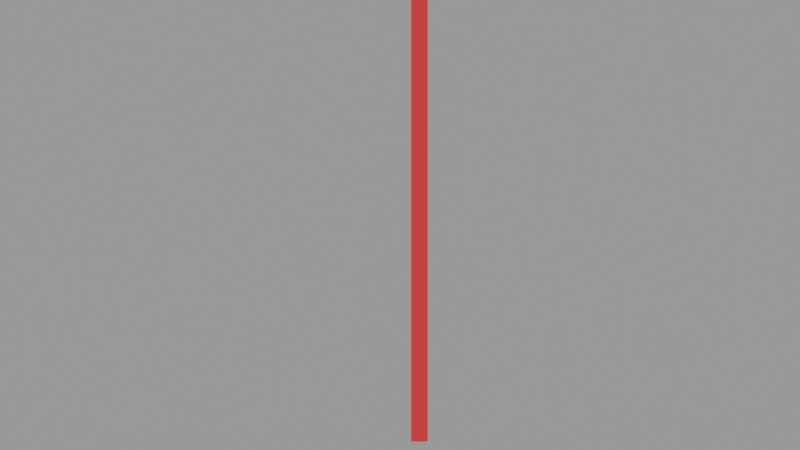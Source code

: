 # Source: f1.blend  (saved by Blender 2.81.16; exported with 4.5.12 LTS)
import bpy
from mathutils import Matrix  # noqa: F401  (used for matrix-valued properties, if any)

bpy.ops.wm.read_factory_settings(use_empty=True)
scene = bpy.context.scene
scene.name = 'Scene'

# ---- materials (node trees are filled in below, after node groups)
mat_materialparedebranca = bpy.data.materials.new('MaterialParedeBranca')
mat_materialparedebranca.use_transparent_shadow = False
mat_materialparedebranca.diffuse_color = (0.8, 0.05031, 0.0476, 1.0)

# ---- material node trees

# ---- cameras
cam_camdata = bpy.data.cameras.new('camData')

# ---- meshes
me_meshdata = bpy.data.meshes.new('meshData')
me_meshdata.from_pydata([(11.8, 0.0, 0.0), (20.1, 0.0, 0.0), (20.1, 0.15, 0.0), (11.8, 0.15, 0.0)], [(0, 0)], [(0, 1, 2, 3)])
me_meshdata.materials.append(mat_materialparedebranca)
me_meshdata.use_remesh_fix_poles = True
me_meshdata.use_remesh_preserve_attributes = False
me_meshdata.use_mirror_vertex_groups = False
me_meshdata.update()
me_meshdata_001 = bpy.data.meshes.new('meshData.001')
me_meshdata_001.from_pydata([(20.1, 0.0, 0.0), (20.1, 22.9, 0.0), (19.95, 22.9, 0.0), (19.95, 0.0, 0.0)], [(0, 0)], [(0, 1, 2, 3)])
me_meshdata_001.materials.append(mat_materialparedebranca)
me_meshdata_001.use_remesh_fix_poles = True
me_meshdata_001.use_remesh_preserve_attributes = False
me_meshdata_001.use_mirror_vertex_groups = False
me_meshdata_001.update()
me_meshdata_002 = bpy.data.meshes.new('meshData.002')
me_meshdata_002.from_pydata([(20.1, 22.9, 0.0), (0.1, 22.9, 0.0), (0.1, 22.75, 0.0), (20.1, 22.75, 0.0)], [(0, 0)], [(0, 1, 2, 3)])
me_meshdata_002.materials.append(mat_materialparedebranca)
me_meshdata_002.use_remesh_fix_poles = True
me_meshdata_002.use_remesh_preserve_attributes = False
me_meshdata_002.use_mirror_vertex_groups = False
me_meshdata_002.update()
me_meshdata_003 = bpy.data.meshes.new('meshData.003')
me_meshdata_003.from_pydata([(0.1, 19.9, 0.0), (0.1, -1.95, 0.0), (0.25, -1.95, 0.0), (0.25, 19.9, 0.0)], [(0, 0)], [(0, 1, 2, 3)])
me_meshdata_003.materials.append(mat_materialparedebranca)
me_meshdata_003.use_remesh_fix_poles = True
me_meshdata_003.use_remesh_preserve_attributes = False
me_meshdata_003.use_mirror_vertex_groups = False
me_meshdata_003.update()

# ---- objects
ob_meshobject = bpy.data.objects.new('meshObject', me_meshdata)
ob_meshobject_001 = bpy.data.objects.new('meshObject.001', me_meshdata_001)
ob_meshobject_002 = bpy.data.objects.new('meshObject.002', me_meshdata_002)
ob_meshobject_003 = bpy.data.objects.new('meshObject.003', me_meshdata_003)
ob_camobject = bpy.data.objects.new('camObject', cam_camdata)

# ---- transforms, parenting, visibility, modifiers, constraints
ob_meshobject.location = (0.0, 0.0, 0.0)
ob_meshobject.lineart.crease_threshold = 0.0
ob_meshobject_001.location = (0.0, 0.0, 0.0)
ob_meshobject_001.lineart.crease_threshold = 0.0
ob_meshobject_002.location = (0.0, 0.0, 0.0)
ob_meshobject_002.lineart.crease_threshold = 0.0
ob_meshobject_003.location = (0.0, 0.0, 0.0)
ob_meshobject_003.lineart.crease_threshold = 0.0
ob_camobject.location = (0.0, 0.0, 10.0)
ob_camobject.lineart.crease_threshold = 0.0

# ---- collection membership
scene.collection.objects.link(ob_meshobject)
scene.collection.objects.link(ob_meshobject_001)
scene.collection.objects.link(ob_meshobject_002)
scene.collection.objects.link(ob_meshobject_003)
scene.collection.objects.link(ob_camobject)

# ---- scene / render settings (as saved in the file)
scene.camera = ob_camobject
scene.frame_start = 1; scene.frame_end = 250; scene.frame_set(1)
scene.render.engine = 'BLENDER_EEVEE_NEXT'
scene.cycles.use_denoising = False
scene.cycles.samples = 128
scene.cycles.sampling_pattern = 'TABULATED_SOBOL'
scene.cycles.use_adaptive_sampling = False
scene.cycles.use_light_tree = False
scene.view_settings.view_transform = 'Filmic'
bpy.context.view_layer.update()

# ---- added for rendering (the .blend has no usable light): sun + grey world if the file has none
light_auto_sun = bpy.data.lights.new('AutoSun', 'SUN')
light_auto_sun.energy = 3.0
light_auto_sun.angle = 0.0523599
ob_auto_sun = bpy.data.objects.new('AutoSun', light_auto_sun)
scene.collection.objects.link(ob_auto_sun)
ob_auto_sun.rotation_euler = (0.872665, 0.174533, 0.523599)
if scene.world is None:
    world_auto = bpy.data.worlds.new('AutoWorld')
    world_auto.color = (0.3, 0.3, 0.3)
    scene.world = world_auto
bpy.context.view_layer.update()
